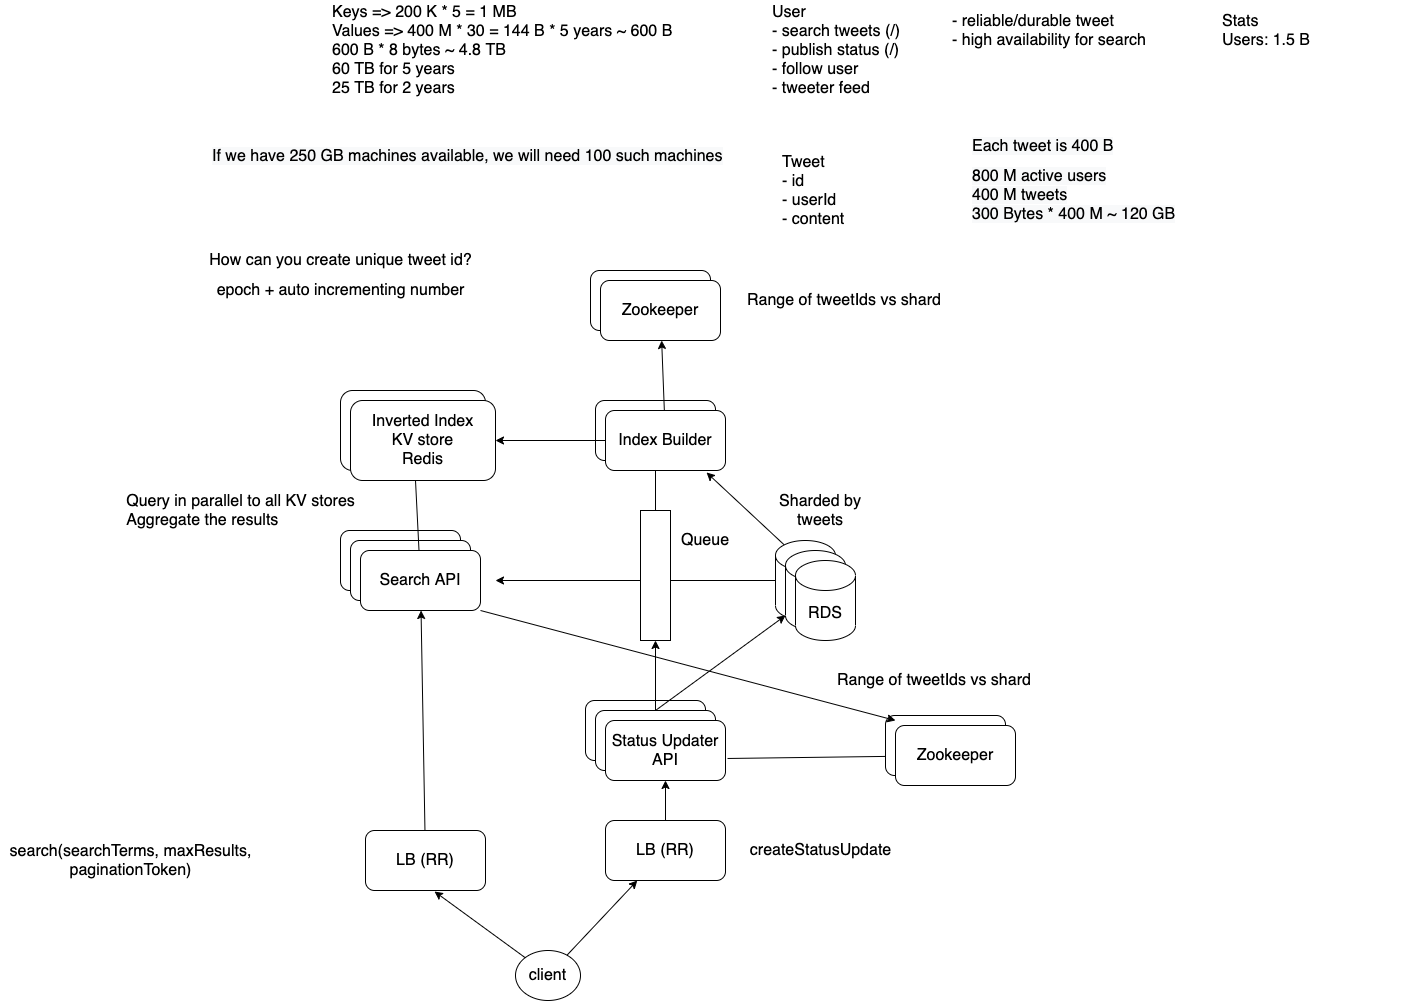

The diagram above was exported from draw.io. Its source (the exported page's mxGraphModel, read from the mxfile embedded in the PNG):
<mxGraphModel dx="1956" dy="606" grid="1" gridSize="10" guides="1" tooltips="1" connect="1" arrows="1" fold="1" page="1" pageScale="1" pageWidth="850" pageHeight="1100" background="#ffffff" math="0" shadow="0">
  <root>
    <mxCell id="0" />
    <mxCell id="1" parent="0" />
    <mxCell id="o25Ve_Mlq53TF-sXO3KC-1" value="User&lt;br&gt;- search tweets (/)&lt;br&gt;- publish status (/)&lt;br&gt;- follow user&lt;br&gt;- tweeter feed" style="text;html=1;strokeColor=none;fillColor=none;align=left;verticalAlign=middle;whiteSpace=wrap;rounded=0;fontSize=16;" vertex="1" parent="1">
      <mxGeometry x="70" y="100" width="190" height="20" as="geometry" />
    </mxCell>
    <mxCell id="o25Ve_Mlq53TF-sXO3KC-2" value="&lt;font face=&quot;helvetica&quot;&gt;- reliable/durable tweet&lt;br&gt;- high availability for search&lt;br&gt;&lt;/font&gt;" style="text;whiteSpace=wrap;html=1;fontSize=16;" vertex="1" parent="1">
      <mxGeometry x="250" y="65" width="200" height="35" as="geometry" />
    </mxCell>
    <mxCell id="o25Ve_Mlq53TF-sXO3KC-3" value="&lt;font face=&quot;helvetica&quot;&gt;Stats&lt;br&gt;Users: 1.5 B&lt;br&gt;&lt;br&gt;&lt;/font&gt;" style="text;whiteSpace=wrap;html=1;fontSize=16;" vertex="1" parent="1">
      <mxGeometry x="520" y="65" width="200" height="35" as="geometry" />
    </mxCell>
    <mxCell id="o25Ve_Mlq53TF-sXO3KC-4" value="Tweet&lt;br&gt;- id&lt;br&gt;- userId&lt;br&gt;- content" style="text;html=1;strokeColor=none;fillColor=none;align=left;verticalAlign=middle;whiteSpace=wrap;rounded=0;fontSize=16;" vertex="1" parent="1">
      <mxGeometry x="80" y="240" width="190" height="20" as="geometry" />
    </mxCell>
    <mxCell id="o25Ve_Mlq53TF-sXO3KC-5" value="&lt;meta charset=&quot;utf-8&quot;&gt;&lt;span style=&quot;color: rgb(0, 0, 0); font-family: helvetica; font-size: 16px; font-style: normal; font-weight: 400; letter-spacing: normal; text-align: left; text-indent: 0px; text-transform: none; word-spacing: 0px; background-color: rgb(248, 249, 250); display: inline; float: none;&quot;&gt;Each tweet is 400 B&lt;/span&gt;" style="text;whiteSpace=wrap;html=1;fontSize=16;" vertex="1" parent="1">
      <mxGeometry x="270" y="190" width="170" height="30" as="geometry" />
    </mxCell>
    <mxCell id="o25Ve_Mlq53TF-sXO3KC-6" value="&lt;span style=&quot;color: rgb(0 , 0 , 0) ; font-family: &amp;#34;helvetica&amp;#34; ; font-size: 16px ; font-style: normal ; font-weight: 400 ; letter-spacing: normal ; text-align: left ; text-indent: 0px ; text-transform: none ; word-spacing: 0px ; background-color: rgb(248 , 249 , 250) ; display: inline ; float: none&quot;&gt;800 M active users&lt;br&gt;400 M tweets&lt;br&gt;300 Bytes * 400 M ~ 120 GB&lt;br&gt;&lt;/span&gt;" style="text;whiteSpace=wrap;html=1;fontSize=16;" vertex="1" parent="1">
      <mxGeometry x="270" y="220" width="210" height="30" as="geometry" />
    </mxCell>
    <mxCell id="o25Ve_Mlq53TF-sXO3KC-43" style="edgeStyle=none;rounded=0;orthogonalLoop=1;jettySize=auto;html=1;exitX=0;exitY=0.5;exitDx=0;exitDy=0;exitPerimeter=0;fontSize=16;" edge="1" parent="1" source="o25Ve_Mlq53TF-sXO3KC-7">
      <mxGeometry relative="1" as="geometry">
        <mxPoint x="-205" y="640" as="targetPoint" />
      </mxGeometry>
    </mxCell>
    <mxCell id="o25Ve_Mlq53TF-sXO3KC-56" style="edgeStyle=none;rounded=0;orthogonalLoop=1;jettySize=auto;html=1;exitX=0.145;exitY=0;exitDx=0;exitDy=4.35;exitPerimeter=0;entryX=0.842;entryY=1.033;entryDx=0;entryDy=0;entryPerimeter=0;fontSize=16;" edge="1" parent="1" source="o25Ve_Mlq53TF-sXO3KC-7" target="o25Ve_Mlq53TF-sXO3KC-42">
      <mxGeometry relative="1" as="geometry" />
    </mxCell>
    <mxCell id="o25Ve_Mlq53TF-sXO3KC-7" value="RDS" style="shape=cylinder3;whiteSpace=wrap;html=1;boundedLbl=1;backgroundOutline=1;size=15;fontSize=16;align=center;" vertex="1" parent="1">
      <mxGeometry x="75" y="600" width="60" height="80" as="geometry" />
    </mxCell>
    <mxCell id="o25Ve_Mlq53TF-sXO3KC-8" value="RDS" style="shape=cylinder3;whiteSpace=wrap;html=1;boundedLbl=1;backgroundOutline=1;size=15;fontSize=16;align=center;" vertex="1" parent="1">
      <mxGeometry x="85" y="610" width="60" height="80" as="geometry" />
    </mxCell>
    <mxCell id="o25Ve_Mlq53TF-sXO3KC-9" value="RDS" style="shape=cylinder3;whiteSpace=wrap;html=1;boundedLbl=1;backgroundOutline=1;size=15;fontSize=16;align=center;" vertex="1" parent="1">
      <mxGeometry x="95" y="620" width="60" height="80" as="geometry" />
    </mxCell>
    <mxCell id="o25Ve_Mlq53TF-sXO3KC-10" value="Sharded by tweets" style="text;html=1;strokeColor=none;fillColor=none;align=center;verticalAlign=middle;whiteSpace=wrap;rounded=0;fontSize=16;" vertex="1" parent="1">
      <mxGeometry x="65" y="560" width="110" height="20" as="geometry" />
    </mxCell>
    <mxCell id="o25Ve_Mlq53TF-sXO3KC-25" style="edgeStyle=none;rounded=0;orthogonalLoop=1;jettySize=auto;html=1;exitX=1.017;exitY=0.633;exitDx=0;exitDy=0;fontSize=16;exitPerimeter=0;" edge="1" parent="1" source="o25Ve_Mlq53TF-sXO3KC-14" target="o25Ve_Mlq53TF-sXO3KC-22">
      <mxGeometry relative="1" as="geometry" />
    </mxCell>
    <mxCell id="o25Ve_Mlq53TF-sXO3KC-12" value="API" style="rounded=1;whiteSpace=wrap;html=1;fontSize=16;align=center;" vertex="1" parent="1">
      <mxGeometry x="-115" y="760" width="120" height="60" as="geometry" />
    </mxCell>
    <mxCell id="o25Ve_Mlq53TF-sXO3KC-20" style="rounded=0;orthogonalLoop=1;jettySize=auto;html=1;exitX=0.5;exitY=0;exitDx=0;exitDy=0;entryX=0;entryY=1;entryDx=0;entryDy=-15;entryPerimeter=0;fontSize=16;" edge="1" parent="1" source="o25Ve_Mlq53TF-sXO3KC-13" target="o25Ve_Mlq53TF-sXO3KC-8">
      <mxGeometry relative="1" as="geometry" />
    </mxCell>
    <mxCell id="o25Ve_Mlq53TF-sXO3KC-39" style="edgeStyle=none;rounded=0;orthogonalLoop=1;jettySize=auto;html=1;exitX=0.5;exitY=0;exitDx=0;exitDy=0;entryX=0.5;entryY=1;entryDx=0;entryDy=0;fontSize=16;" edge="1" parent="1" source="o25Ve_Mlq53TF-sXO3KC-13" target="o25Ve_Mlq53TF-sXO3KC-38">
      <mxGeometry relative="1" as="geometry" />
    </mxCell>
    <mxCell id="o25Ve_Mlq53TF-sXO3KC-13" value="API" style="rounded=1;whiteSpace=wrap;html=1;fontSize=16;align=center;" vertex="1" parent="1">
      <mxGeometry x="-105" y="770" width="120" height="60" as="geometry" />
    </mxCell>
    <mxCell id="o25Ve_Mlq53TF-sXO3KC-14" value="Status Updater API" style="rounded=1;whiteSpace=wrap;html=1;fontSize=16;align=center;" vertex="1" parent="1">
      <mxGeometry x="-95" y="780" width="120" height="60" as="geometry" />
    </mxCell>
    <mxCell id="o25Ve_Mlq53TF-sXO3KC-19" value="" style="edgeStyle=orthogonalEdgeStyle;rounded=0;orthogonalLoop=1;jettySize=auto;html=1;fontSize=16;" edge="1" parent="1" source="o25Ve_Mlq53TF-sXO3KC-15" target="o25Ve_Mlq53TF-sXO3KC-14">
      <mxGeometry relative="1" as="geometry" />
    </mxCell>
    <mxCell id="o25Ve_Mlq53TF-sXO3KC-15" value="LB (RR)" style="rounded=1;whiteSpace=wrap;html=1;fontSize=16;align=center;" vertex="1" parent="1">
      <mxGeometry x="-95" y="880" width="120" height="60" as="geometry" />
    </mxCell>
    <mxCell id="o25Ve_Mlq53TF-sXO3KC-18" value="" style="rounded=0;orthogonalLoop=1;jettySize=auto;html=1;fontSize=16;" edge="1" parent="1" source="o25Ve_Mlq53TF-sXO3KC-17" target="o25Ve_Mlq53TF-sXO3KC-15">
      <mxGeometry relative="1" as="geometry" />
    </mxCell>
    <mxCell id="o25Ve_Mlq53TF-sXO3KC-32" style="edgeStyle=none;rounded=0;orthogonalLoop=1;jettySize=auto;html=1;exitX=0;exitY=0;exitDx=0;exitDy=0;entryX=0.575;entryY=1.017;entryDx=0;entryDy=0;entryPerimeter=0;fontSize=16;" edge="1" parent="1" source="o25Ve_Mlq53TF-sXO3KC-17" target="o25Ve_Mlq53TF-sXO3KC-31">
      <mxGeometry relative="1" as="geometry" />
    </mxCell>
    <mxCell id="o25Ve_Mlq53TF-sXO3KC-17" value="client" style="ellipse;whiteSpace=wrap;html=1;fontSize=16;align=center;" vertex="1" parent="1">
      <mxGeometry x="-185" y="1010" width="65" height="50" as="geometry" />
    </mxCell>
    <mxCell id="o25Ve_Mlq53TF-sXO3KC-21" value="Zookeeper" style="rounded=1;whiteSpace=wrap;html=1;fontSize=16;align=center;" vertex="1" parent="1">
      <mxGeometry x="185" y="775" width="120" height="60" as="geometry" />
    </mxCell>
    <mxCell id="o25Ve_Mlq53TF-sXO3KC-22" value="Zookeeper" style="rounded=1;whiteSpace=wrap;html=1;fontSize=16;align=center;" vertex="1" parent="1">
      <mxGeometry x="195" y="785" width="120" height="60" as="geometry" />
    </mxCell>
    <mxCell id="o25Ve_Mlq53TF-sXO3KC-26" value="createStatusUpdate" style="text;html=1;align=center;verticalAlign=middle;resizable=0;points=[];autosize=1;strokeColor=none;fontSize=16;" vertex="1" parent="1">
      <mxGeometry x="40" y="900" width="160" height="20" as="geometry" />
    </mxCell>
    <mxCell id="o25Ve_Mlq53TF-sXO3KC-27" value="Search API" style="rounded=1;whiteSpace=wrap;html=1;fontSize=16;align=center;" vertex="1" parent="1">
      <mxGeometry x="-360" y="590" width="120" height="60" as="geometry" />
    </mxCell>
    <mxCell id="o25Ve_Mlq53TF-sXO3KC-29" value="Search API" style="rounded=1;whiteSpace=wrap;html=1;fontSize=16;align=center;" vertex="1" parent="1">
      <mxGeometry x="-350" y="600" width="120" height="60" as="geometry" />
    </mxCell>
    <mxCell id="o25Ve_Mlq53TF-sXO3KC-44" value="" style="edgeStyle=none;rounded=0;orthogonalLoop=1;jettySize=auto;html=1;fontSize=16;" edge="1" parent="1" source="o25Ve_Mlq53TF-sXO3KC-30" target="o25Ve_Mlq53TF-sXO3KC-36">
      <mxGeometry relative="1" as="geometry" />
    </mxCell>
    <mxCell id="o25Ve_Mlq53TF-sXO3KC-46" style="edgeStyle=none;rounded=0;orthogonalLoop=1;jettySize=auto;html=1;exitX=1;exitY=1;exitDx=0;exitDy=0;entryX=0.083;entryY=0.083;entryDx=0;entryDy=0;entryPerimeter=0;fontSize=16;" edge="1" parent="1" source="o25Ve_Mlq53TF-sXO3KC-30" target="o25Ve_Mlq53TF-sXO3KC-21">
      <mxGeometry relative="1" as="geometry" />
    </mxCell>
    <mxCell id="o25Ve_Mlq53TF-sXO3KC-30" value="Search API" style="rounded=1;whiteSpace=wrap;html=1;fontSize=16;align=center;" vertex="1" parent="1">
      <mxGeometry x="-340" y="610" width="120" height="60" as="geometry" />
    </mxCell>
    <mxCell id="o25Ve_Mlq53TF-sXO3KC-33" value="" style="edgeStyle=none;rounded=0;orthogonalLoop=1;jettySize=auto;html=1;fontSize=16;" edge="1" parent="1" source="o25Ve_Mlq53TF-sXO3KC-31" target="o25Ve_Mlq53TF-sXO3KC-30">
      <mxGeometry relative="1" as="geometry" />
    </mxCell>
    <mxCell id="o25Ve_Mlq53TF-sXO3KC-31" value="LB (RR)" style="rounded=1;whiteSpace=wrap;html=1;fontSize=16;align=center;" vertex="1" parent="1">
      <mxGeometry x="-335" y="890" width="120" height="60" as="geometry" />
    </mxCell>
    <mxCell id="o25Ve_Mlq53TF-sXO3KC-34" value="Index Creator" style="rounded=1;whiteSpace=wrap;html=1;fontSize=16;align=center;" vertex="1" parent="1">
      <mxGeometry x="-105" y="460" width="120" height="60" as="geometry" />
    </mxCell>
    <mxCell id="o25Ve_Mlq53TF-sXO3KC-36" value="Inverted Index&lt;br&gt;KV store&lt;br&gt;Redis" style="rounded=1;whiteSpace=wrap;html=1;fontSize=16;align=center;" vertex="1" parent="1">
      <mxGeometry x="-360" y="450" width="145" height="80" as="geometry" />
    </mxCell>
    <mxCell id="o25Ve_Mlq53TF-sXO3KC-40" value="" style="edgeStyle=none;rounded=0;orthogonalLoop=1;jettySize=auto;html=1;fontSize=16;" edge="1" parent="1" source="o25Ve_Mlq53TF-sXO3KC-38" target="o25Ve_Mlq53TF-sXO3KC-34">
      <mxGeometry relative="1" as="geometry" />
    </mxCell>
    <mxCell id="o25Ve_Mlq53TF-sXO3KC-38" value="" style="rounded=0;whiteSpace=wrap;html=1;fontSize=16;align=left;" vertex="1" parent="1">
      <mxGeometry x="-60" y="570" width="30" height="130" as="geometry" />
    </mxCell>
    <mxCell id="o25Ve_Mlq53TF-sXO3KC-41" value="Queue" style="text;html=1;strokeColor=none;fillColor=none;align=center;verticalAlign=middle;whiteSpace=wrap;rounded=0;fontSize=16;" vertex="1" parent="1">
      <mxGeometry x="-15" y="590" width="40" height="20" as="geometry" />
    </mxCell>
    <mxCell id="o25Ve_Mlq53TF-sXO3KC-61" value="" style="edgeStyle=none;rounded=0;orthogonalLoop=1;jettySize=auto;html=1;fontSize=16;" edge="1" parent="1" source="o25Ve_Mlq53TF-sXO3KC-42" target="o25Ve_Mlq53TF-sXO3KC-60">
      <mxGeometry relative="1" as="geometry" />
    </mxCell>
    <mxCell id="o25Ve_Mlq53TF-sXO3KC-63" value="" style="edgeStyle=none;rounded=0;orthogonalLoop=1;jettySize=auto;html=1;fontSize=16;" edge="1" parent="1" source="o25Ve_Mlq53TF-sXO3KC-42" target="o25Ve_Mlq53TF-sXO3KC-45">
      <mxGeometry relative="1" as="geometry" />
    </mxCell>
    <mxCell id="o25Ve_Mlq53TF-sXO3KC-42" value="Index Builder" style="rounded=1;whiteSpace=wrap;html=1;fontSize=16;align=center;" vertex="1" parent="1">
      <mxGeometry x="-95" y="470" width="120" height="60" as="geometry" />
    </mxCell>
    <mxCell id="o25Ve_Mlq53TF-sXO3KC-45" value="Inverted Index&lt;br&gt;KV store&lt;br&gt;Redis" style="rounded=1;whiteSpace=wrap;html=1;fontSize=16;align=center;" vertex="1" parent="1">
      <mxGeometry x="-350" y="460" width="145" height="80" as="geometry" />
    </mxCell>
    <mxCell id="o25Ve_Mlq53TF-sXO3KC-48" value="Keys =&amp;gt; 200 K * 5 = 1 MB&lt;br&gt;Values =&amp;gt; 400 M * 30 = 144 B * 5 years ~ 600 B&lt;br&gt;600 B * 8 bytes ~ 4.8 TB&lt;br&gt;60 TB for 5 years&lt;br&gt;25 TB for 2 years&amp;nbsp;&amp;nbsp;" style="text;html=1;align=left;verticalAlign=middle;resizable=0;points=[];autosize=1;strokeColor=none;fontSize=16;" vertex="1" parent="1">
      <mxGeometry x="-370" y="60" width="360" height="100" as="geometry" />
    </mxCell>
    <mxCell id="o25Ve_Mlq53TF-sXO3KC-49" value="search(searchTerms, maxResults,&lt;br&gt;paginationToken)" style="text;html=1;align=center;verticalAlign=middle;resizable=0;points=[];autosize=1;strokeColor=none;fontSize=16;" vertex="1" parent="1">
      <mxGeometry x="-700" y="900" width="260" height="40" as="geometry" />
    </mxCell>
    <mxCell id="o25Ve_Mlq53TF-sXO3KC-50" value="How can you create unique tweet id?" style="text;html=1;align=center;verticalAlign=middle;resizable=0;points=[];autosize=1;strokeColor=none;fontSize=16;" vertex="1" parent="1">
      <mxGeometry x="-500" y="310" width="280" height="20" as="geometry" />
    </mxCell>
    <mxCell id="o25Ve_Mlq53TF-sXO3KC-51" value="epoch + auto incrementing number" style="text;html=1;align=center;verticalAlign=middle;resizable=0;points=[];autosize=1;strokeColor=none;fontSize=16;" vertex="1" parent="1">
      <mxGeometry x="-490" y="340" width="260" height="20" as="geometry" />
    </mxCell>
    <mxCell id="o25Ve_Mlq53TF-sXO3KC-53" value="&lt;meta charset=&quot;utf-8&quot;&gt;&lt;span style=&quot;color: rgb(0, 0, 0); font-family: helvetica; font-size: 16px; font-style: normal; font-weight: 400; letter-spacing: normal; text-align: left; text-indent: 0px; text-transform: none; word-spacing: 0px; background-color: rgb(248, 249, 250); display: inline; float: none;&quot;&gt;If we have 250 GB machines available, we will need 100 such machines&lt;/span&gt;" style="text;whiteSpace=wrap;html=1;fontSize=16;" vertex="1" parent="1">
      <mxGeometry x="-490" y="200" width="550" height="30" as="geometry" />
    </mxCell>
    <mxCell id="o25Ve_Mlq53TF-sXO3KC-57" value="Query in parallel to all KV stores&lt;br&gt;&lt;div style=&quot;text-align: left&quot;&gt;&lt;span&gt;Aggregate the results&lt;/span&gt;&lt;/div&gt;" style="text;html=1;align=center;verticalAlign=middle;resizable=0;points=[];autosize=1;strokeColor=none;fontSize=16;" vertex="1" parent="1">
      <mxGeometry x="-580" y="550" width="240" height="40" as="geometry" />
    </mxCell>
    <mxCell id="o25Ve_Mlq53TF-sXO3KC-58" value="Range of tweetIds vs shard" style="text;html=1;align=left;verticalAlign=middle;resizable=0;points=[];autosize=1;strokeColor=none;fontSize=16;" vertex="1" parent="1">
      <mxGeometry x="135" y="730" width="210" height="20" as="geometry" />
    </mxCell>
    <mxCell id="o25Ve_Mlq53TF-sXO3KC-59" value="Zookeeper" style="rounded=1;whiteSpace=wrap;html=1;fontSize=16;align=center;" vertex="1" parent="1">
      <mxGeometry x="-110" y="330" width="120" height="60" as="geometry" />
    </mxCell>
    <mxCell id="o25Ve_Mlq53TF-sXO3KC-60" value="Zookeeper" style="rounded=1;whiteSpace=wrap;html=1;fontSize=16;align=center;" vertex="1" parent="1">
      <mxGeometry x="-100" y="340" width="120" height="60" as="geometry" />
    </mxCell>
    <mxCell id="o25Ve_Mlq53TF-sXO3KC-62" value="Range of tweetIds vs shard" style="text;html=1;align=left;verticalAlign=middle;resizable=0;points=[];autosize=1;strokeColor=none;fontSize=16;" vertex="1" parent="1">
      <mxGeometry x="45" y="350" width="210" height="20" as="geometry" />
    </mxCell>
  </root>
</mxGraphModel>